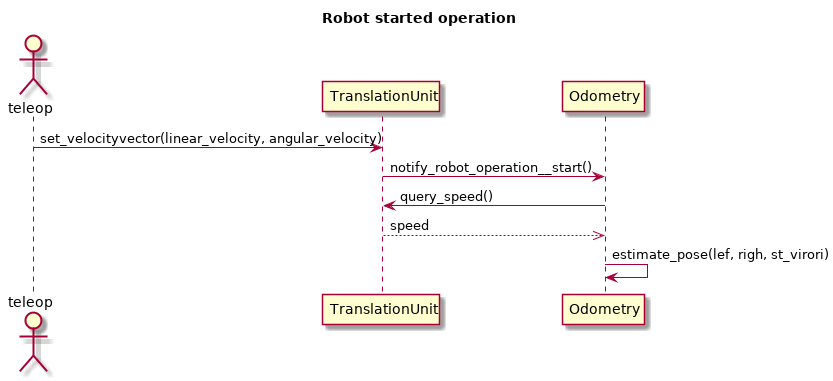

The diagram above was rendered by PlantUML. Its source (embedded in the PNG):
@startuml
title Robot started operation

actor teleop
teleop          ->       TranslationUnit       :set_velocityvector(linear_velocity, angular_velocity)
TranslationUnit ->       Odometry              :notify_robot_operation__start()
Odometry        ->       TranslationUnit       :query_speed()
TranslationUnit -->>     Odometry              :speed
Odometry        ->       Odometry              :estimate_pose(lef, righ, st_virori)      
@enduml